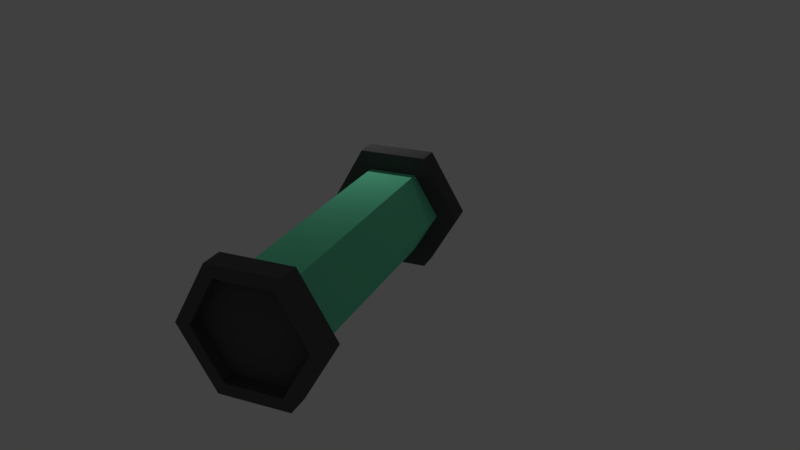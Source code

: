 # Source: StraightPipe.blend  (saved by Blender 2.79.0; exported with 4.5.12 LTS)
import bpy
from mathutils import Matrix  # noqa: F401  (used for matrix-valued properties, if any)

bpy.ops.wm.read_factory_settings(use_empty=True)
scene = bpy.context.scene
scene.name = 'Scene'

# ---- collections
col_collection_1 = bpy.data.collections.new('Collection 1'); scene.collection.children.link(col_collection_1)

# ---- materials (node trees are filled in below, after node groups)
mat_border = bpy.data.materials.new('Border')
mat_border.alpha_threshold = 0.0
mat_border.diffuse_color = (0.09084, 0.09084, 0.09084, 1.0)
mat_border.roughness = 0.5
mat_body = bpy.data.materials.new('Body')
mat_body.alpha_threshold = 0.0
mat_body.diffuse_color = (0.1725, 0.8, 0.4705, 1.0)
mat_body.roughness = 0.5

# ---- material node trees

# ---- world
world_world = bpy.data.worlds.new('World'); scene.world = world_world
world_world.color = (0.05088, 0.05088, 0.05088)
world_world.use_sun_shadow = False
world_world.sun_shadow_jitter_overblur = 0.0
world_world.cycles.sampling_method = 'MANUAL'

# ---- cameras
cam_camera = bpy.data.cameras.new('Camera')
cam_camera.clip_end = 100.0
cam_camera.lens = 35.0
cam_camera.sensor_width = 32.0
cam_camera.sensor_height = 18.0
cam_camera.ortho_scale = 7.314
cam_camera.dof.focus_distance = 0.0

# ---- lights
light_lamp = bpy.data.lights.new('Lamp', 'POINT')
light_lamp.transmission_factor = 0.0
light_lamp.cutoff_distance = 30.0
light_lamp.energy = 100.0
light_lamp.shadow_buffer_clip_start = 1.001
light_lamp.shadow_soft_size = 0.1
light_lamp.shadow_maximum_resolution = 0.006
light_lamp.use_absolute_resolution = True

# ---- meshes
me_cylinder_003 = bpy.data.meshes.new('Cylinder.003')
me_cylinder_003.from_pydata([(-2.556, -1.571, 3.805), (-3.053, -1.571, 3.805), (-2.556, -0.7855, 2.445), (-3.053, -0.7855, 2.445), (-2.556, 0.7855, 2.445), (-3.053, 0.7855, 2.445), (-2.556, 1.571, 3.805), (-3.053, 1.571, 3.805), (-2.556, 0.7855, 5.166), (-3.053, 0.7855, 5.166), (-2.556, -0.7855, 5.166), (-3.053, -0.7855, 5.166), (-2.556, -1.257, 3.805), (-2.556, -0.6284, 2.717), (-2.556, 0.6284, 2.717), (-2.556, 1.257, 3.805), (-2.556, 0.6284, 4.894), (-2.556, -0.6284, 4.894), (-2.756, -1.257, 3.805), (-2.756, -0.6284, 2.717), (-2.756, 0.6284, 2.717), (-2.756, 1.257, 3.805), (-2.756, 0.6284, 4.894), (-2.756, -0.6284, 4.894), (-3.053, -0.6284, 2.717), (-3.053, -1.257, 3.805), (-3.053, 0.6284, 2.717), (-3.053, 1.257, 3.805), (-3.053, 0.6284, 4.894), (-3.053, -0.6284, 4.894), (-2.553, -0.6284, 2.717), (-2.553, -1.257, 3.805), (-2.553, 0.6284, 2.717), (-2.553, 1.257, 3.805), (-2.553, 0.6284, 4.894), (-2.553, -0.6284, 4.894)], [], [(0, 1, 3, 2), (2, 3, 5, 4), (4, 5, 7, 6), (6, 7, 9, 8), (7, 5, 26, 27), (8, 9, 11, 10), (10, 11, 1, 0), (2, 4, 14, 13), (16, 17, 23, 22), (8, 10, 17, 16), (0, 2, 13, 12), (4, 6, 15, 14), (10, 0, 12, 17), (6, 8, 16, 15), (18, 19, 20, 21, 22, 23), (14, 15, 21, 20), (12, 13, 19, 18), (17, 12, 18, 23), (15, 16, 22, 21), (13, 14, 20, 19), (29, 28, 34, 35), (1, 11, 29, 25), (9, 7, 27, 28), (5, 3, 24, 26), (11, 9, 28, 29), (3, 1, 25, 24), (30, 31, 35, 34, 33, 32), (27, 26, 32, 33), (24, 25, 31, 30), (25, 29, 35, 31), (28, 27, 33, 34), (26, 24, 30, 32)])
me_cylinder_003.materials.append(mat_border)
me_cylinder_003.use_remesh_preserve_volume = False
me_cylinder_003.use_remesh_preserve_attributes = False
me_cylinder_003.use_mirror_vertex_groups = False
me_cylinder_003.update()
me_cylinder_002 = bpy.data.meshes.new('Cylinder.002')
me_cylinder_002.from_pydata([(2.924, 1.571, 3.805), (3.421, 1.571, 3.805), (2.924, 0.7855, 2.445), (3.421, 0.7855, 2.445), (2.924, -0.7855, 2.445), (3.421, -0.7855, 2.445), (2.924, -1.571, 3.805), (3.421, -1.571, 3.805), (2.924, -0.7855, 5.166), (3.421, -0.7855, 5.166), (2.924, 0.7855, 5.166), (3.421, 0.7855, 5.166), (2.924, 1.257, 3.805), (2.924, 0.6284, 2.717), (2.924, -0.6284, 2.717), (2.924, -1.257, 3.805), (2.924, -0.6284, 4.894), (2.924, 0.6284, 4.894), (3.124, 1.257, 3.805), (3.124, 0.6284, 2.717), (3.124, -0.6284, 2.717), (3.124, -1.257, 3.805), (3.124, -0.6284, 4.894), (3.124, 0.6284, 4.894), (3.421, 0.6284, 2.717), (3.421, 1.257, 3.805), (3.421, -0.6284, 2.717), (3.421, -1.257, 3.805), (3.421, -0.6284, 4.894), (3.421, 0.6284, 4.894), (2.921, 0.6284, 2.717), (2.921, 1.257, 3.805), (2.921, -0.6284, 2.717), (2.921, -1.257, 3.805), (2.921, -0.6284, 4.894), (2.921, 0.6284, 4.894)], [], [(0, 1, 3, 2), (2, 3, 5, 4), (4, 5, 7, 6), (6, 7, 9, 8), (7, 5, 26, 27), (8, 9, 11, 10), (10, 11, 1, 0), (2, 4, 14, 13), (16, 17, 23, 22), (8, 10, 17, 16), (0, 2, 13, 12), (4, 6, 15, 14), (10, 0, 12, 17), (6, 8, 16, 15), (18, 19, 20, 21, 22, 23), (14, 15, 21, 20), (12, 13, 19, 18), (17, 12, 18, 23), (15, 16, 22, 21), (13, 14, 20, 19), (29, 28, 34, 35), (1, 11, 29, 25), (9, 7, 27, 28), (5, 3, 24, 26), (11, 9, 28, 29), (3, 1, 25, 24), (30, 31, 35, 34, 33, 32), (27, 26, 32, 33), (24, 25, 31, 30), (25, 29, 35, 31), (28, 27, 33, 34), (26, 24, 30, 32)])
me_cylinder_002.materials.append(mat_border)
me_cylinder_002.use_remesh_preserve_volume = False
me_cylinder_002.use_remesh_preserve_attributes = False
me_cylinder_002.use_mirror_vertex_groups = False
me_cylinder_002.update()
me_cylinder = bpy.data.meshes.new('Cylinder')
me_cylinder.from_pydata([(3.055, 1.108, 3.801), (3.055, 0.5538, 2.864), (3.055, -0.5538, 2.864), (3.055, -1.108, 3.801), (3.055, -0.5538, 4.737), (3.055, 0.5538, 4.737), (3.055, 0.8308, 3.332), (3.055, 3.129e-07, 2.864), (3.055, -0.8307, 3.332), (3.055, -0.8307, 4.269), (3.055, 1.598e-07, 4.737), (3.055, 0.8308, 4.269), (3.055, 0.9692, 3.566), (2.283, 1.108, 3.804), (3.055, 0.2769, 2.864), (3.055, -0.6923, 3.098), (3.055, -0.9692, 4.035), (3.055, -0.2769, 4.737), (3.055, 0.6923, 4.503), (3.055, 0.6923, 3.098), (2.283, 0.5538, 2.868), (3.055, -0.2769, 2.864), (2.283, -0.5538, 2.868), (3.055, -0.9692, 3.566), (2.283, -1.108, 3.804), (3.055, -0.6923, 4.503), (2.283, -0.5538, 4.74), (3.055, 0.2769, 4.737), (2.283, 0.5538, 4.74), (3.055, 0.9692, 4.035), (2.283, 0.8308, 4.272), (2.283, 2.675e-07, 4.74), (2.283, -0.8307, 4.272), (2.283, -0.8307, 3.336), (2.283, 3.908e-07, 2.868), (2.283, 0.8308, 3.336), (2.283, 0.9692, 3.57), (2.283, 0.2769, 2.868), (2.283, -0.6923, 3.102), (2.283, -0.9692, 4.038), (2.283, -0.2769, 4.74), (2.283, 0.6923, 4.506), (2.283, 0.9692, 4.038), (2.283, 0.2769, 4.74), (2.283, -0.6923, 4.506), (2.283, -0.9692, 3.57), (2.283, -0.2769, 2.868), (2.283, 0.6923, 3.102), (3.055, 1.038, 3.684), (2.669, 1.108, 3.802), (3.055, 0.4154, 2.864), (3.055, -0.6231, 2.981), (3.055, -1.038, 3.918), (3.055, -0.4154, 4.737), (3.055, 0.6231, 4.62), (3.055, 0.7615, 3.215), (3.055, -0.1385, 2.864), (3.055, -0.9, 3.449), (3.055, -0.7615, 4.386), (3.055, 0.1385, 4.737), (3.055, 0.9, 4.152), (3.055, 0.9, 3.449), (3.055, 0.1385, 2.864), (3.055, -0.7615, 3.215), (3.055, -0.9, 4.152), (3.055, -0.1385, 4.737), (3.055, 0.7615, 4.386), (3.055, 0.6231, 2.981), (2.576, 0.5538, 2.866), (3.055, -0.4154, 2.864), (2.576, -0.5538, 2.866), (3.055, -1.038, 3.684), (2.669, -1.108, 3.802), (3.055, -0.6231, 4.62), (2.762, -0.5538, 4.738), (3.055, 0.4154, 4.737), (2.762, 0.5538, 4.738), (3.055, 1.038, 3.918), (2.716, 0.8308, 4.27), (2.762, 1.541e-07, 4.738), (2.716, -0.8307, 4.27), (2.622, -0.8307, 3.334), (2.576, 3.37e-07, 2.866), (2.622, 0.8308, 3.334), (2.283, 0.9, 3.453), (2.283, 1.038, 3.687), (2.646, 0.9692, 3.568), (2.283, 0.1385, 2.868), (2.283, 0.4154, 2.868), (2.576, 0.2769, 2.866), (2.283, -0.7615, 3.219), (2.283, -0.6231, 2.985), (2.599, -0.6923, 3.1), (2.283, -0.9, 4.155), (2.283, -1.038, 3.921), (2.692, -0.9692, 4.036), (2.283, -0.1385, 4.74), (2.283, -0.4154, 4.74), (2.762, -0.2769, 4.738), (2.283, 0.7615, 4.389), (2.283, 0.6231, 4.623), (2.739, 0.6923, 4.504), (2.283, 1.038, 3.921), (2.283, 0.9, 4.155), (2.692, 0.9692, 4.036), (2.283, 0.4154, 4.74), (2.283, 0.1385, 4.74), (2.762, 0.2769, 4.738), (2.283, -0.6231, 4.623), (2.283, -0.7615, 4.389), (2.739, -0.6923, 4.504), (2.283, -1.038, 3.687), (2.283, -0.9, 3.453), (2.646, -0.9692, 3.568), (2.283, -0.4154, 2.868), (2.283, -0.1385, 2.868), (2.576, -0.2769, 2.866), (2.283, 0.6231, 2.985), (2.283, 0.7615, 3.219), (2.599, 0.6923, 3.1), (2.611, 0.7615, 3.217), (2.576, -0.1385, 2.866), (2.634, -0.9, 3.451), (2.727, -0.7615, 4.387), (2.762, 0.1385, 4.738), (2.704, 0.9, 4.153), (2.751, 0.6231, 4.621), (2.762, -0.4154, 4.738), (2.681, -1.038, 3.919), (2.587, -0.6231, 2.983), (2.576, 0.4154, 2.866), (2.657, 1.038, 3.685), (2.634, 0.9, 3.451), (2.576, 0.1385, 2.866), (2.611, -0.7615, 3.217), (2.704, -0.9, 4.153), (2.762, -0.1385, 4.738), (2.727, 0.7615, 4.387), (2.681, 1.038, 3.919), (2.762, 0.4154, 4.738), (2.751, -0.6231, 4.621), (2.657, -1.038, 3.685), (2.576, -0.4154, 2.866), (2.587, 0.6231, 2.983), (3.055, 0.8308, 3.707), (3.055, 0.8861, 3.801), (3.055, 0.3323, 3.052), (3.055, 0.4431, 3.052), (3.055, -0.4984, 3.145), (3.055, -0.4431, 3.052), (3.055, -0.8307, 3.894), (3.055, -0.8861, 3.801), (3.055, -0.3323, 4.55), (3.055, -0.4431, 4.55), (3.055, 0.4985, 4.456), (3.055, 0.4431, 4.55), (3.055, 0.6092, 3.332), (3.055, 0.6646, 3.426), (3.055, -0.1108, 3.052), (3.055, 3.004e-07, 3.052), (3.055, -0.72, 3.52), (3.055, -0.6646, 3.426), (3.055, -0.6092, 4.269), (3.055, -0.6646, 4.175), (3.055, 0.1108, 4.55), (3.055, 1.779e-07, 4.55), (3.055, 0.72, 4.081), (3.055, 0.6646, 4.175), (3.055, 0.72, 3.52), (3.055, 0.7754, 3.613), (3.055, 0.1108, 3.052), (3.055, 0.2215, 3.052), (3.055, -0.6092, 3.332), (3.055, -0.5538, 3.239), (3.055, -0.72, 4.081), (3.055, -0.7754, 3.988), (3.055, -0.1108, 4.55), (3.055, -0.2215, 4.55), (3.055, 0.6092, 4.269), (3.055, 0.5538, 4.362), (3.055, 0.4985, 3.145), (3.055, 0.5538, 3.239), (3.055, -0.3323, 3.052), (3.055, -0.2215, 3.052), (3.055, -0.8307, 3.707), (3.055, -0.7754, 3.613), (3.055, -0.4984, 4.456), (3.055, -0.5538, 4.362), (3.055, 0.3323, 4.55), (3.055, 0.2215, 4.55), (3.055, 0.8308, 3.894), (3.055, 0.7754, 3.988), (-2.717, 1.108, 3.804), (-2.717, 0.5538, 2.868), (-2.717, -0.5538, 2.868), (-2.717, -1.108, 3.804), (-2.717, -0.5538, 4.74), (-2.717, 0.5538, 4.74), (-2.717, 0.8308, 4.272), (-2.717, 2.675e-07, 4.74), (-2.717, -0.8307, 4.272), (-2.717, -0.8307, 3.336), (-2.717, 3.908e-07, 2.868), (-2.717, 0.8308, 3.336), (-2.717, 0.9692, 3.57), (-2.717, 0.2769, 2.868), (-2.717, -0.6923, 3.102), (-2.717, -0.9692, 4.038), (-2.717, -0.2769, 4.74), (-2.717, 0.6923, 4.506), (-2.717, 0.9692, 4.038), (-2.717, 0.2769, 4.74), (-2.717, -0.6923, 4.506), (-2.717, -0.9692, 3.57), (-2.717, -0.2769, 2.868), (-2.717, 0.6923, 3.102), (-2.717, 0.9, 3.453), (-2.717, 1.038, 3.687), (-2.717, 0.1385, 2.868), (-2.717, 0.4154, 2.868), (-2.717, -0.7615, 3.219), (-2.717, -0.6231, 2.985), (-2.717, -0.9, 4.155), (-2.717, -1.038, 3.921), (-2.717, -0.1385, 4.74), (-2.717, -0.4154, 4.74), (-2.717, 0.7615, 4.389), (-2.717, 0.6231, 4.623), (-2.717, 1.038, 3.921), (-2.717, 0.9, 4.155), (-2.717, 0.4154, 4.74), (-2.717, 0.1385, 4.74), (-2.717, -0.6231, 4.623), (-2.717, -0.7615, 4.389), (-2.717, -1.038, 3.687), (-2.717, -0.9, 3.453), (-2.717, -0.4154, 2.868), (-2.717, -0.1385, 2.868), (-2.717, 0.6231, 2.985), (-2.717, 0.7615, 3.219)], [], [(143, 67, 1, 68), (142, 69, 2, 70), (141, 71, 3, 72), (140, 73, 4, 74), (57, 8, 161, 160), (139, 75, 5, 76), (138, 77, 0, 49), (137, 66, 11, 78), (136, 65, 10, 79), (135, 64, 9, 80), (134, 63, 8, 81), (133, 62, 7, 82), (132, 61, 6, 83), (131, 48, 12, 86), (130, 50, 14, 89), (129, 51, 15, 92), (128, 52, 16, 95), (127, 53, 17, 98), (126, 54, 18, 101), (125, 60, 29, 104), (124, 59, 27, 107), (123, 58, 25, 110), (122, 57, 23, 113), (121, 56, 21, 116), (120, 55, 19, 119), (118, 120, 119, 47), (35, 83, 120, 118), (83, 6, 55, 120), (115, 121, 116, 46), (34, 82, 121, 115), (82, 7, 56, 121), (112, 122, 113, 45), (33, 81, 122, 112), (81, 8, 57, 122), (109, 123, 110, 44), (32, 80, 123, 109), (80, 9, 58, 123), (106, 124, 107, 43), (31, 79, 124, 106), (79, 10, 59, 124), (103, 125, 104, 42), (30, 78, 125, 103), (78, 11, 60, 125), (100, 126, 101, 41), (28, 76, 126, 100), (76, 5, 54, 126), (97, 127, 98, 40), (26, 74, 127, 97), (74, 4, 53, 127), (94, 128, 95, 39), (24, 72, 128, 94), (72, 3, 52, 128), (91, 129, 92, 38), (22, 70, 129, 91), (70, 2, 51, 129), (88, 130, 89, 37), (20, 68, 130, 88), (68, 1, 50, 130), (85, 131, 86, 36), (13, 49, 131, 85), (49, 0, 48, 131), (84, 132, 83, 35), (36, 86, 132, 84), (86, 12, 61, 132), (87, 133, 82, 34), (37, 89, 133, 87), (89, 14, 62, 133), (90, 134, 81, 33), (38, 92, 134, 90), (92, 15, 63, 134), (93, 135, 80, 32), (39, 95, 135, 93), (95, 16, 64, 135), (96, 136, 79, 31), (40, 98, 136, 96), (98, 17, 65, 136), (99, 137, 78, 30), (41, 101, 137, 99), (101, 18, 66, 137), (102, 138, 49, 13), (42, 104, 138, 102), (104, 29, 77, 138), (105, 139, 76, 28), (43, 107, 139, 105), (107, 27, 75, 139), (108, 140, 74, 26), (44, 110, 140, 108), (110, 25, 73, 140), (111, 141, 72, 24), (45, 113, 141, 111), (113, 23, 71, 141), (114, 142, 70, 22), (46, 116, 142, 114), (116, 21, 69, 142), (117, 143, 68, 20), (47, 119, 143, 117), (119, 19, 67, 143), (16, 52, 150, 175), (7, 62, 170, 159), (5, 75, 188, 155), (1, 67, 180, 147), (53, 4, 153, 152), (23, 57, 160, 185), (63, 15, 173, 172), (48, 0, 145, 144), (77, 29, 191, 190), (17, 53, 152, 177), (58, 9, 163, 162), (8, 63, 172, 161), (12, 48, 144, 169), (69, 21, 183, 182), (0, 77, 190, 145), (54, 5, 155, 154), (25, 58, 162, 187), (64, 16, 175, 174), (2, 69, 182, 149), (50, 1, 147, 146), (18, 54, 154, 179), (59, 10, 165, 164), (9, 64, 174, 163), (55, 6, 157, 156), (71, 23, 185, 184), (14, 50, 146, 171), (27, 59, 164, 189), (65, 17, 177, 176), (3, 71, 184, 151), (19, 55, 156, 181), (61, 12, 169, 168), (51, 2, 149, 148), (60, 11, 167, 166), (10, 65, 176, 165), (73, 25, 187, 186), (6, 61, 168, 157), (15, 51, 148, 173), (56, 7, 159, 158), (29, 60, 166, 191), (66, 18, 179, 178), (4, 73, 186, 153), (52, 3, 151, 150), (21, 56, 158, 183), (62, 14, 171, 170), (11, 66, 178, 167), (75, 27, 189, 188), (67, 19, 181, 180), (35, 118, 239, 203), (43, 105, 230, 211), (97, 40, 208, 225), (84, 35, 203, 216), (31, 106, 231, 199), (111, 24, 195, 234), (39, 93, 222, 207), (85, 36, 204, 217), (112, 45, 213, 235), (24, 94, 223, 195), (99, 30, 198, 226), (44, 108, 232, 212), (100, 41, 209, 227), (87, 34, 202, 218), (32, 109, 233, 200), (114, 22, 194, 236), (40, 96, 224, 208), (88, 37, 205, 219), (115, 46, 214, 237), (26, 97, 225, 196), (102, 13, 192, 228), (36, 84, 216, 204), (45, 111, 234, 213), (103, 42, 210, 229), (13, 85, 217, 192), (90, 33, 201, 220), (33, 112, 235, 201), (117, 20, 193, 238), (41, 99, 226, 209), (91, 38, 206, 221), (118, 47, 215, 239), (28, 100, 227, 197), (105, 28, 197, 230), (37, 87, 218, 205), (46, 114, 236, 214), (106, 43, 211, 231), (20, 88, 219, 193), (93, 32, 200, 222), (34, 115, 237, 202), (42, 102, 228, 210), (94, 39, 207, 223), (30, 103, 229, 198), (108, 26, 196, 232), (38, 90, 220, 206), (47, 117, 238, 215), (109, 44, 212, 233), (22, 91, 221, 194), (96, 31, 199, 224)])
me_cylinder.materials.append(mat_body)
me_cylinder.use_remesh_preserve_volume = False
me_cylinder.use_remesh_preserve_attributes = False
me_cylinder.use_mirror_vertex_groups = False
me_cylinder.update()

# ---- objects
ob_cylinder_001 = bpy.data.objects.new('Cylinder.001', me_cylinder_003)
ob_cylinder_002 = bpy.data.objects.new('Cylinder.002', me_cylinder_002)
ob_cylinder = bpy.data.objects.new('Cylinder', me_cylinder)
ob_lamp = bpy.data.objects.new('Lamp', light_lamp)
ob_camera = bpy.data.objects.new('Camera', cam_camera)

# ---- transforms, parenting, visibility, modifiers, constraints
ob_cylinder_001.location = (-0.1561, 0.0, 0.0)
ob_cylinder_001.lineart.crease_threshold = 0.0
ob_cylinder_002.location = (0.1366, 0.0, 0.0)
ob_cylinder_002.lineart.crease_threshold = 0.0
ob_cylinder.location = (0.0, 0.0, 0.0)
ob_cylinder.lineart.crease_threshold = 0.0
ob_lamp.location = (4.076, 1.005, 7.709)
ob_lamp.rotation_euler = (0.6503, 0.05522, 1.866)
ob_lamp.lock_rotations_4d = False
ob_lamp.empty_display_type = 'ARROWS'
ob_lamp.color = (0.0, 0.0, 0.0, 0.0)
ob_lamp.lineart.crease_threshold = 0.0
ob_camera.location = (-14.19, -7.884, 12.01)
ob_camera.rotation_euler = (1.144, 0.01271, -1.156)
ob_camera.lock_rotations_4d = False
ob_camera.empty_display_type = 'ARROWS'
ob_camera.color = (0.0, 0.0, 0.0, 0.0)
ob_camera.display_type = 'WIRE'
ob_camera.lineart.crease_threshold = 0.0

# ---- collection membership
col_collection_1.objects.link(ob_cylinder_001)
col_collection_1.objects.link(ob_cylinder_002)
col_collection_1.objects.link(ob_cylinder)
col_collection_1.objects.link(ob_lamp)
col_collection_1.objects.link(ob_camera)

# ---- scene / render settings (as saved in the file)
scene.camera = ob_camera
scene.frame_start = 1; scene.frame_end = 250; scene.frame_set(1)
scene.render.engine = 'CYCLES'
scene.render.resolution_percentage = 50
scene.render.dither_intensity = 0.0
scene.cycles.use_denoising = False
scene.cycles.samples = 128
scene.cycles.sampling_pattern = 'TABULATED_SOBOL'
scene.cycles.use_adaptive_sampling = False
scene.cycles.use_light_tree = False
scene.cycles.blur_glossy = 0.0
scene.cycles.sample_clamp_indirect = 0.0
scene.view_settings.view_transform = 'Standard'
bpy.context.view_layer.update()
